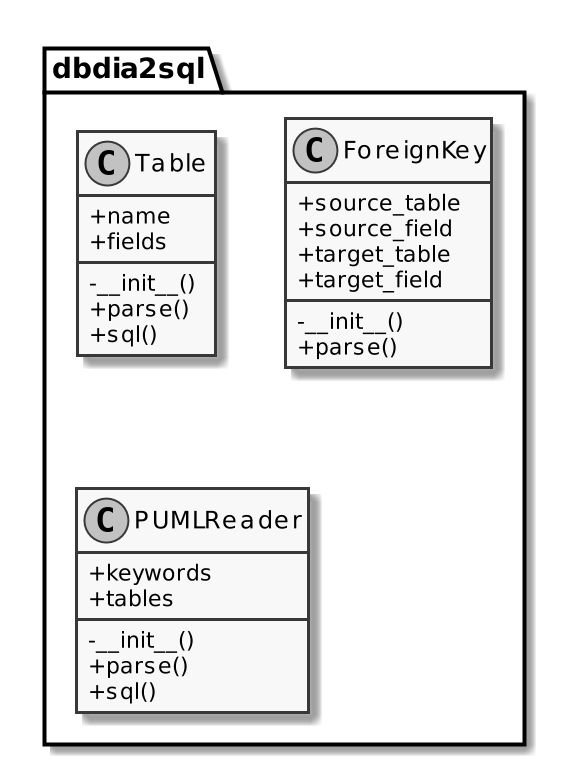

The diagram above was rendered by PlantUML. Its source (embedded in the PNG):
@startuml
skinparam monochrome true
skinparam classAttributeIconSize 0
scale 2

namespace dbdia2sql {

	class Table {
		+name
		+fields
		-__init__()
		+parse()
		+sql()
	}

	class ForeignKey {
		+source_table
		+source_field
		+target_table
		+target_field
		-__init__()
		+parse()
	}

	class PUMLReader {
		+keywords
		+tables
		-__init__()
		+parse()
		+sql()
	}

}
@enduml